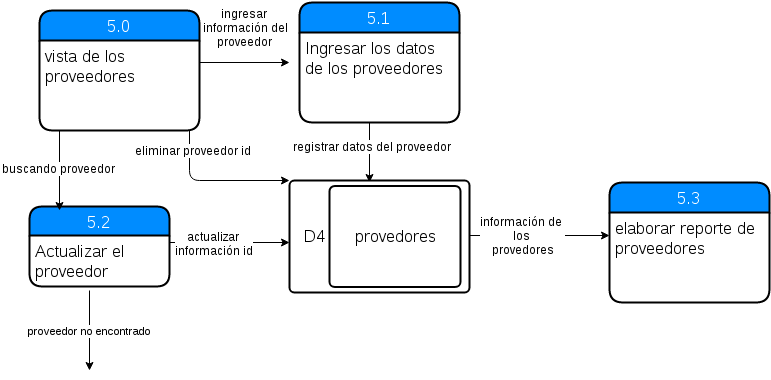

The diagram above was exported from draw.io. Its source (the exported page's mxGraphModel, read from the mxfile embedded in the PNG):
<mxGraphModel dx="1706" dy="451" grid="1" gridSize="10" guides="1" tooltips="1" connect="1" arrows="1" fold="1" page="1" pageScale="1" pageWidth="826" pageHeight="1169" background="#ffffff" math="0" shadow="0">
  <root>
    <mxCell id="0" />
    <mxCell id="1" parent="0" />
    <mxCell id="2" value="" style="endArrow=classic;html=1;strokeColor=#000000;" parent="1" edge="1">
      <mxGeometry width="50" height="50" relative="1" as="geometry">
        <mxPoint x="-170" y="242" as="sourcePoint" />
        <mxPoint x="-80" y="242" as="targetPoint" />
      </mxGeometry>
    </mxCell>
    <mxCell id="3" value="ingresar &amp;nbsp;información del proveedor" style="text;html=1;strokeColor=none;fillColor=none;align=center;verticalAlign=middle;whiteSpace=wrap;overflow=hidden;" parent="1" vertex="1">
      <mxGeometry x="-180" y="182" width="110" height="50" as="geometry" />
    </mxCell>
    <mxCell id="4" value="5.1" style="swimlane;html=1;childLayout=stackLayout;horizontal=1;startSize=30;horizontalStack=0;fillColor=#008cff;fontColor=#FFFFFF;rounded=1;fontSize=17;fontStyle=0;strokeWidth=2;resizeParent=0;resizeLast=1;shadow=0;dashed=0;align=center;" parent="1" vertex="1">
      <mxGeometry x="-70" y="182" width="160" height="120" as="geometry" />
    </mxCell>
    <mxCell id="5" value="Ingresar los datos&amp;nbsp;&lt;div&gt;de los proveedores&lt;/div&gt;" style="whiteSpace=wrap;html=1;align=left;strokeColor=none;fillColor=none;spacingLeft=4;fontSize=17;verticalAlign=top;resizable=0;rotatable=0;part=1;" parent="4" vertex="1">
      <mxGeometry y="30" width="160" height="90" as="geometry" />
    </mxCell>
    <mxCell id="7" value="" style="endArrow=classic;html=1;strokeColor=#000000;" parent="1" edge="1">
      <mxGeometry width="50" height="50" relative="1" as="geometry">
        <mxPoint y="302" as="sourcePoint" />
        <mxPoint y="362" as="targetPoint" />
        <Array as="points" />
      </mxGeometry>
    </mxCell>
    <mxCell id="72" value="registrar datos del proveedor" style="text;html=1;resizable=0;points=[];align=center;verticalAlign=middle;labelBackgroundColor=#ffffff;" vertex="1" connectable="0" parent="7">
      <mxGeometry x="-0.2333" y="2" relative="1" as="geometry">
        <mxPoint as="offset" />
      </mxGeometry>
    </mxCell>
    <mxCell id="62" value="" style="html=1;strokeWidth=2;shape=mxgraph.er.rrect;rSize=5;" vertex="1" parent="1">
      <mxGeometry x="-80" y="360" width="180" height="112" as="geometry" />
    </mxCell>
    <mxCell id="63" value="D4" style="html=1;strokeWidth=2;shape=mxgraph.er.anchor;fontSize=17;whiteSpace=wrap;" vertex="1" parent="62">
      <mxGeometry width="50" height="112.00000000000001" as="geometry" />
    </mxCell>
    <mxCell id="64" value="provedores" style="html=1;strokeWidth=2;shape=mxgraph.er.rrect;rSize=5;fontSize=17;whiteSpace=wrap;points=[];" vertex="1" parent="62">
      <mxGeometry x="40" y="5.6000000000000005" width="131" height="100.80000000000001" as="geometry" />
    </mxCell>
    <mxCell id="70" value="5.0" style="swimlane;html=1;childLayout=stackLayout;horizontal=1;startSize=30;horizontalStack=0;fillColor=#008cff;fontColor=#FFFFFF;rounded=1;fontSize=17;fontStyle=0;strokeWidth=2;resizeParent=0;resizeLast=1;shadow=0;dashed=0;align=center;" vertex="1" parent="1">
      <mxGeometry x="-330" y="190" width="160" height="120" as="geometry" />
    </mxCell>
    <mxCell id="71" value="vista de los proveedores" style="whiteSpace=wrap;html=1;align=left;strokeColor=none;fillColor=none;spacingLeft=4;fontSize=17;verticalAlign=top;resizable=0;rotatable=0;part=1;" vertex="1" parent="70">
      <mxGeometry y="30" width="160" height="90" as="geometry" />
    </mxCell>
    <mxCell id="76" value="" style="edgeStyle=segmentEdgeStyle;endArrow=classic;html=1;strokeColor=#000000;" edge="1" parent="1" source="71">
      <mxGeometry width="50" height="50" relative="1" as="geometry">
        <mxPoint x="-180" y="360" as="sourcePoint" />
        <mxPoint x="-80" y="360" as="targetPoint" />
        <Array as="points">
          <mxPoint x="-180" y="360" />
        </Array>
      </mxGeometry>
    </mxCell>
    <mxCell id="77" value="eliminar proveedor id" style="text;html=1;resizable=0;points=[];align=center;verticalAlign=middle;labelBackgroundColor=#ffffff;" vertex="1" connectable="0" parent="76">
      <mxGeometry x="-0.7467" y="3" relative="1" as="geometry">
        <mxPoint as="offset" />
      </mxGeometry>
    </mxCell>
    <mxCell id="26" value="5.2" style="swimlane;html=1;childLayout=stackLayout;horizontal=1;startSize=29;horizontalStack=0;fillColor=#008cff;fontColor=#FFFFFF;rounded=1;fontSize=17;fontStyle=0;strokeWidth=2;resizeParent=0;resizeLast=1;shadow=0;dashed=0;align=center;" parent="1" vertex="1">
      <mxGeometry x="-340" y="386" width="140" height="80" as="geometry" />
    </mxCell>
    <mxCell id="27" value="Actualizar el proveedor" style="whiteSpace=wrap;html=1;align=left;strokeColor=none;fillColor=none;spacingLeft=4;fontSize=17;verticalAlign=top;resizable=0;rotatable=0;part=1;" parent="26" vertex="1">
      <mxGeometry y="29" width="140" height="51" as="geometry" />
    </mxCell>
    <mxCell id="35" style="edgeStyle=orthogonalEdgeStyle;html=1;exitX=0.5;exitY=1;entryX=0.5;entryY=1;startArrow=none;startFill=0;endArrow=ERone;endFill=0;strokeColor=#000000;" parent="26" source="27" target="27" edge="1">
      <mxGeometry relative="1" as="geometry" />
    </mxCell>
    <mxCell id="42" style="edgeStyle=orthogonalEdgeStyle;html=1;exitX=0;exitY=0.75;entryX=0;entryY=0.75;startArrow=none;startFill=0;endArrow=ERone;endFill=0;strokeColor=#000000;" parent="26" source="27" target="27" edge="1">
      <mxGeometry relative="1" as="geometry" />
    </mxCell>
    <mxCell id="53" value="5.3" style="swimlane;html=1;childLayout=stackLayout;horizontal=1;startSize=30;horizontalStack=0;fillColor=#008cff;fontColor=#FFFFFF;rounded=1;fontSize=17;fontStyle=0;strokeWidth=2;resizeParent=0;resizeLast=1;shadow=0;dashed=0;align=center;" parent="1" vertex="1">
      <mxGeometry x="240" y="362" width="160" height="120" as="geometry" />
    </mxCell>
    <mxCell id="54" value="elaborar reporte de proveedores" style="whiteSpace=wrap;html=1;align=left;strokeColor=none;fillColor=none;spacingLeft=4;fontSize=17;verticalAlign=top;resizable=0;rotatable=0;part=1;" parent="53" vertex="1">
      <mxGeometry y="30" width="160" height="90" as="geometry" />
    </mxCell>
    <mxCell id="82" value="" style="endArrow=classic;html=1;strokeColor=#000000;entryX=0;entryY=0.25;" edge="1" parent="1" target="54">
      <mxGeometry x="100" y="415" width="50" height="50" as="geometry">
        <mxPoint x="100" y="415" as="sourcePoint" />
        <mxPoint x="190" y="415" as="targetPoint" />
      </mxGeometry>
    </mxCell>
    <mxCell id="83" value="&lt;span&gt;información de&amp;nbsp;&lt;/span&gt;&lt;div&gt;&lt;span&gt;los&amp;nbsp;&lt;/span&gt;&lt;div&gt;&lt;span style=&quot;line-height: 1.2&quot;&gt;provedores&lt;/span&gt;&lt;/div&gt;&lt;/div&gt;" style="text;html=1;resizable=0;points=[];align=center;verticalAlign=middle;labelBackgroundColor=#ffffff;" vertex="1" connectable="0" parent="82">
      <mxGeometry relative="1" as="geometry">
        <mxPoint x="-17" y="-1" as="offset" />
      </mxGeometry>
    </mxCell>
    <mxCell id="84" value="" style="endArrow=classic;html=1;strokeColor=#000000;exitX=0.125;exitY=1;exitPerimeter=0;" edge="1" parent="1" source="71">
      <mxGeometry x="-310" y="340" width="50" height="50" as="geometry">
        <mxPoint x="-310" y="340" as="sourcePoint" />
        <mxPoint x="-310" y="390" as="targetPoint" />
      </mxGeometry>
    </mxCell>
    <mxCell id="92" value="buscando proveedor" style="text;html=1;resizable=0;points=[];align=center;verticalAlign=middle;labelBackgroundColor=#ffffff;" vertex="1" connectable="0" parent="84">
      <mxGeometry relative="1" as="geometry">
        <mxPoint x="-1" y="-3" as="offset" />
      </mxGeometry>
    </mxCell>
    <mxCell id="89" value="proveedor no encontrado" style="endArrow=classic;html=1;strokeColor=#000000;exitX=0.125;exitY=1;exitPerimeter=0;" edge="1" parent="1">
      <mxGeometry x="-280" y="500" width="50" height="50" as="geometry">
        <mxPoint x="-280" y="470" as="sourcePoint" />
        <mxPoint x="-280" y="550" as="targetPoint" />
      </mxGeometry>
    </mxCell>
    <mxCell id="91" value="" style="endArrow=classic;html=1;strokeColor=#000000;" edge="1" parent="1">
      <mxGeometry x="-200" y="422" width="50" height="50" as="geometry">
        <mxPoint x="-200" y="422" as="sourcePoint" />
        <mxPoint x="-80" y="422" as="targetPoint" />
      </mxGeometry>
    </mxCell>
    <mxCell id="93" value="actualizar&amp;nbsp;&lt;div&gt;información id&lt;/div&gt;" style="text;html=1;resizable=0;points=[];align=center;verticalAlign=middle;labelBackgroundColor=#ffffff;" vertex="1" connectable="0" parent="91">
      <mxGeometry relative="1" as="geometry">
        <mxPoint x="-16" as="offset" />
      </mxGeometry>
    </mxCell>
  </root>
</mxGraphModel>